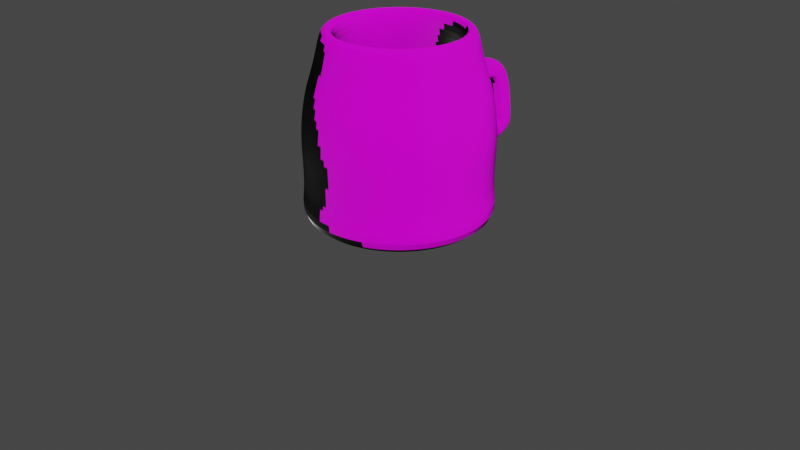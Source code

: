 # Source: taza.blend  (saved by Blender 2.91.10; exported with 4.5.12 LTS)
import bpy
from mathutils import Matrix  # noqa: F401  (used for matrix-valued properties, if any)

bpy.ops.wm.read_factory_settings(use_empty=True)
scene = bpy.context.scene
scene.name = 'Scene'

# ---- collections
col_collection = bpy.data.collections.new('Collection'); scene.collection.children.link(col_collection)

# ---- images (referenced by path relative to the original .blend; pixels are not part of the script)
import os
ASSET_DIR = os.environ.get("B2B_ASSET_DIR", "")  # directory of the original .blend (textures are referenced by path, not embedded)
HERE = os.path.dirname(os.path.abspath(__file__))  # packed textures are extracted next to this script under _unpacked/

def load_image(name, relpath, width, height, colorspace="sRGB"):
    """Load a texture the original file referenced (path relative to the .blend, or extracted next to this script)."""
    p = next((c for c in (os.path.join(HERE, relpath), os.path.join(ASSET_DIR, relpath)) if relpath and os.path.exists(c)), "")
    if p:
        img = bpy.data.images.load(p, check_existing=True)
        img.name = name
    else:  # same state as the original file: an image datablock whose file is absent (Cycles renders it pink)
        img = bpy.data.images.new(name, width, height)
        img.source = "FILE"
        img.filepath = "//" + (relpath or name)
    img.colorspace_settings.name = colorspace
    return img
img_wood029_1k_color_jpg = load_image('Wood029_1K_Color.jpg', 'Wood029_1K-JPG/Wood029_1K_Color.jpg', 1024, 1024, 'sRGB')
img_wood029_1k_normal_jpg = load_image('Wood029_1K_Normal.jpg', 'Wood029_1K-JPG/Wood029_1K_Normal.jpg', 1024, 1024, 'sRGB')
img_wood029_1k_roughness_jpg = load_image('Wood029_1K_Roughness.jpg', 'Wood029_1K-JPG/Wood029_1K_Roughness.jpg', 1024, 1024, 'sRGB')

# ---- materials (node trees are filled in below, after node groups)
mat_mat_taza = bpy.data.materials.new('MAT_TAZA')
mat_mat_taza.use_transparent_shadow = False

# ---- material node trees
mat_mat_taza.use_nodes = True; mat_mat_taza.node_tree.nodes.clear()
_N = mat_mat_taza.node_tree.nodes; _L = mat_mat_taza.node_tree.links
n0 = _N.new('ShaderNodeBsdfPrincipled'); n0.name = 'Principled BSDF'; n0.location = (10, 300)
n0.distribution = 'GGX'
n0.subsurface_method = 'BURLEY'
n0.inputs[3].default_value = 1.45
n0.inputs[27].default_value = (0.0, 0.0, 0.0, 1.0)
n0.inputs[28].default_value = 1.0
n1 = _N.new('ShaderNodeOutputMaterial'); n1.name = 'Material Output'; n1.location = (300, 300)
n2 = _N.new('ShaderNodeTexImage'); n2.name = 'Imagen'; n2.location = (-280, 280)
n2.image = img_wood029_1k_color_jpg
n3 = _N.new('ShaderNodeTexImage'); n3.name = 'Imagen.001'; n3.location = (-595, 188)
n3.image = img_wood029_1k_normal_jpg
n4 = _N.new('ShaderNodeTexImage'); n4.name = 'Imagen.002'; n4.location = (-513, -102)
n4.image = img_wood029_1k_roughness_jpg
_L.new(n0.outputs[0], n1.inputs[0])
_L.new(n2.outputs[0], n0.inputs[0])
_L.new(n3.outputs[0], n0.inputs[5])
_L.new(n4.outputs[0], n0.inputs[2])
n1.is_active_output = True

# ---- world
world_world = bpy.data.worlds.new('World'); scene.world = world_world
world_world.use_nodes = True; world_world.node_tree.nodes.clear()
_N = world_world.node_tree.nodes; _L = world_world.node_tree.links
n0 = _N.new('ShaderNodeOutputWorld'); n0.name = 'World Output'; n0.location = (300, 300)
n1 = _N.new('ShaderNodeBackground'); n1.name = 'Background'; n1.location = (10, 300)
n1.inputs[0].default_value = (0.05088, 0.05088, 0.05088, 1.0)
_L.new(n1.outputs[0], n0.inputs[0])
n0.is_active_output = True
world_world.color = (0.05088, 0.05088, 0.05088)
world_world.use_sun_shadow = False
world_world.sun_shadow_jitter_overblur = 0.0

# ---- cameras
cam_camera = bpy.data.cameras.new('Camera')
cam_camera.clip_end = 100.0
cam_camera.ortho_scale = 7.314

# ---- meshes
me_cilindro_004 = bpy.data.meshes.new('Cilindro.004')
me_cilindro_004.from_pydata([(0.1006, 0.9949, -1.0), (0.07563, 0.7481, 1.0), (0.2927, 0.9562, -1.0), (0.2201, 0.719, 1.0), (0.4737, 0.8807, -1.0), (0.3562, 0.6622, 1.0), (0.6364, 0.7714, -1.0), (0.4785, 0.58, 1.0), (0.7746, 0.6324, -1.0), (0.5825, 0.4755, 1.0), (0.8831, 0.4691, -1.0), (0.6641, 0.3528, 1.0), (0.9577, 0.2878, -1.0), (0.7201, 0.2164, 1.0), (0.9954, 0.09546, -1.0), (0.7485, 0.07178, 1.0), (0.9949, -0.1006, -1.0), (0.7481, -0.07563, 1.0), (0.9562, -0.2927, -1.0), (0.719, -0.2201, 1.0), (0.8807, -0.4737, -1.0), (0.6622, -0.3562, 1.0), (0.7714, -0.6364, -1.0), (0.58, -0.4785, 1.0), (0.6324, -0.7746, -1.0), (0.4755, -0.5825, 1.0), (0.4691, -0.8831, -1.0), (0.3528, -0.6641, 1.0), (0.2878, -0.9577, -1.0), (0.2164, -0.7201, 1.0), (0.09546, -0.9954, -1.0), (0.07178, -0.7485, 1.0), (-0.1006, -0.9949, -1.0), (-0.07563, -0.7481, 1.0), (-0.2927, -0.9562, -1.0), (-0.2201, -0.719, 1.0), (-0.4737, -0.8807, -1.0), (-0.3562, -0.6622, 1.0), (-0.6364, -0.7714, -1.0), (-0.4785, -0.58, 1.0), (-0.7746, -0.6324, -1.0), (-0.5825, -0.4755, 1.0), (-0.8831, -0.4691, -1.0), (-0.6641, -0.3528, 1.0), (-0.9577, -0.2878, -1.0), (-0.7201, -0.2164, 1.0), (-0.9954, -0.09546, -1.0), (-0.7485, -0.07178, 1.0), (-0.9949, 0.1006, -1.0), (-0.7481, 0.07563, 1.0), (-0.9562, 0.2927, -1.0), (-0.719, 0.2201, 1.0), (-0.8807, 0.4737, -1.0), (-0.6622, 0.3562, 1.0), (-0.7714, 0.6364, -1.0), (-0.58, 0.4785, 1.0), (-0.6324, 0.7746, -1.0), (-0.4755, 0.5825, 1.0), (-0.4691, 0.8831, -1.0), (-0.3528, 0.6641, 1.0), (-0.2878, 0.9577, -1.0), (-0.2164, 0.7201, 1.0), (-0.09546, 0.9954, -1.0), (-0.07178, 0.7485, 1.0), (0.09538, 0.9435, -0.6606), (0.2776, 0.9068, -0.6606), (0.4492, 0.8352, -0.6606), (0.6035, 0.7315, -0.6606), (0.7346, 0.5997, -0.6606), (0.8375, 0.4449, -0.6606), (0.9082, 0.273, -0.6606), (0.944, 0.09053, -0.6606), (0.9435, -0.09538, -0.6606), (0.9068, -0.2776, -0.6606), (0.8352, -0.4492, -0.6606), (0.7315, -0.6035, -0.6606), (0.5997, -0.7346, -0.6606), (0.4449, -0.8375, -0.6606), (0.273, -0.9082, -0.6606), (0.09053, -0.944, -0.6606), (-0.09538, -0.9435, -0.6606), (-0.2776, -0.9068, -0.6606), (-0.4492, -0.8352, -0.6606), (-0.6035, -0.7315, -0.6606), (-0.7346, -0.5997, -0.6606), (-0.8375, -0.4449, -0.6606), (-0.9082, -0.273, -0.6606), (-0.944, -0.09053, -0.6606), (-0.9435, 0.09538, -0.6606), (-0.9068, 0.2776, -0.6606), (-0.8352, 0.4492, -0.6606), (-0.7315, 0.6035, -0.6606), (-0.5997, 0.7346, -0.6606), (-0.4449, 0.8375, -0.6606), (-0.273, 0.9082, -0.6606), (-0.09053, 0.944, -0.6606), (0.09563, 0.946, -0.3563), (0.2784, 0.9092, -0.3563), (0.4504, 0.8374, -0.3563), (0.6051, 0.7335, -0.3563), (0.7366, 0.6013, -0.3563), (0.8397, 0.4461, -0.3563), (0.9106, 0.2737, -0.3563), (0.9465, 0.09077, -0.3563), (0.946, -0.09563, -0.3563), (0.9092, -0.2784, -0.3563), (0.8374, -0.4504, -0.3563), (0.7335, -0.6051, -0.3563), (0.6013, -0.7366, -0.3563), (0.4461, -0.8397, -0.3563), (0.2737, -0.9106, -0.3563), (0.09077, -0.9465, -0.3563), (-0.09563, -0.946, -0.3563), (-0.2784, -0.9092, -0.3563), (-0.4504, -0.8374, -0.3563), (-0.6051, -0.7335, -0.3563), (-0.7366, -0.6013, -0.3563), (-0.8397, -0.4461, -0.3563), (-0.9106, -0.2737, -0.3563), (-0.9465, -0.09077, -0.3563), (-0.946, 0.09563, -0.3563), (-0.9092, 0.2784, -0.3563), (-0.8374, 0.4504, -0.3563), (-0.7335, 0.6051, -0.3563), (-0.6013, 0.7366, -0.3563), (-0.4461, 0.8397, -0.3563), (-0.2737, 0.9106, -0.3563), (-0.09077, 0.9465, -0.3563), (0.09696, 0.9592, -0.1007), (0.2822, 0.9219, -0.1007), (0.4567, 0.8491, -0.1007), (0.6135, 0.7437, -0.1007), (0.7468, 0.6097, -0.1007), (0.8514, 0.4523, -0.1007), (0.9233, 0.2775, -0.1007), (0.9597, 0.09203, -0.1007), (0.9592, -0.09696, -0.1007), (0.9219, -0.2822, -0.1007), (0.8491, -0.4567, -0.1007), (0.7437, -0.6135, -0.1007), (0.6097, -0.7468, -0.1007), (0.4523, -0.8514, -0.1007), (0.2775, -0.9233, -0.1007), (0.09203, -0.9597, -0.1007), (-0.09696, -0.9592, -0.1007), (-0.2822, -0.9219, -0.1007), (-0.4567, -0.8491, -0.1007), (-0.6135, -0.7437, -0.1007), (-0.7468, -0.6097, -0.1007), (-0.8514, -0.4523, -0.1007), (-0.9233, -0.2775, -0.1007), (-0.9597, -0.09203, -0.1007), (-0.9592, 0.09696, -0.1007), (-0.9219, 0.2822, -0.1007), (-0.8491, 0.4567, -0.1007), (-0.7437, 0.6135, -0.1007), (-0.6097, 0.7468, -0.1007), (-0.4523, 0.8514, -0.1007), (-0.2775, 0.9233, -0.1007), (-0.09203, 0.9597, -0.1007), (0.09495, 0.9393, 0.1439), (0.2764, 0.9028, 0.1439), (0.4472, 0.8315, 0.1439), (0.6008, 0.7283, 0.1439), (0.7314, 0.5971, 0.1439), (0.8338, 0.4429, 0.1439), (0.9042, 0.2717, 0.1439), (0.9398, 0.09013, 0.1439), (0.9393, -0.09495, 0.1439), (0.9028, -0.2764, 0.1439), (0.8315, -0.4472, 0.1439), (0.7283, -0.6008, 0.1439), (0.5971, -0.7314, 0.1439), (0.4429, -0.8338, 0.1439), (0.2717, -0.9042, 0.1439), (0.09013, -0.9398, 0.1439), (-0.09495, -0.9393, 0.1439), (-0.2764, -0.9028, 0.1439), (-0.4472, -0.8315, 0.1439), (-0.6008, -0.7283, 0.1439), (-0.7314, -0.5971, 0.1439), (-0.8338, -0.4429, 0.1439), (-0.9042, -0.2717, 0.1439), (-0.9398, -0.09013, 0.1439), (-0.9393, 0.09496, 0.1439), (-0.9028, 0.2764, 0.1439), (-0.8315, 0.4472, 0.1439), (-0.7283, 0.6008, 0.1439), (-0.5971, 0.7314, 0.1439), (-0.4429, 0.8338, 0.1439), (-0.2717, 0.9042, 0.1439), (-0.09013, 0.9398, 0.1439), (0.09065, 0.8967, 0.3863), (0.2638, 0.8618, 0.3863), (0.4269, 0.7938, 0.3863), (0.5736, 0.6952, 0.3863), (0.6982, 0.57, 0.3863), (0.796, 0.4228, 0.3863), (0.8632, 0.2594, 0.3863), (0.8972, 0.08604, 0.3863), (0.8967, -0.09065, 0.3863), (0.8618, -0.2638, 0.3863), (0.7938, -0.4269, 0.3863), (0.6952, -0.5736, 0.3863), (0.57, -0.6982, 0.3863), (0.4228, -0.796, 0.3863), (0.2594, -0.8632, 0.3863), (0.08604, -0.8972, 0.3863), (-0.09065, -0.8967, 0.3863), (-0.2638, -0.8618, 0.3863), (-0.4269, -0.7938, 0.3863), (-0.5736, -0.6952, 0.3863), (-0.6982, -0.57, 0.3863), (-0.796, -0.4228, 0.3863), (-0.8632, -0.2594, 0.3863), (-0.8972, -0.08604, 0.3863), (-0.8967, 0.09065, 0.3863), (-0.8618, 0.2638, 0.3863), (-0.7938, 0.4269, 0.3863), (-0.6952, 0.5736, 0.3863), (-0.57, 0.6982, 0.3863), (-0.4228, 0.796, 0.3863), (-0.2594, 0.8632, 0.3863), (-0.08604, 0.8972, 0.3863), (0.08008, 0.7922, 0.7085), (0.2331, 0.7614, 0.7085), (0.3771, 0.7013, 0.7085), (0.5067, 0.6142, 0.7085), (0.6168, 0.5035, 0.7085), (0.7032, 0.3735, 0.7085), (0.7625, 0.2292, 0.7085), (0.7926, 0.07601, 0.7085), (0.7922, -0.08008, 0.7085), (0.7614, -0.2331, 0.7085), (0.7013, -0.3771, 0.7085), (0.6142, -0.5067, 0.7085), (0.5035, -0.6168, 0.7085), (0.3735, -0.7032, 0.7085), (0.2292, -0.7625, 0.7085), (0.07601, -0.7926, 0.7085), (-0.08008, -0.7922, 0.7085), (-0.2331, -0.7614, 0.7085), (-0.3771, -0.7013, 0.7085), (-0.5067, -0.6142, 0.7085), (-0.6168, -0.5035, 0.7085), (-0.7032, -0.3735, 0.7085), (-0.7625, -0.2292, 0.7085), (-0.7926, -0.07601, 0.7085), (-0.7922, 0.08008, 0.7085), (-0.7614, 0.2331, 0.7085), (-0.7013, 0.3772, 0.7085), (-0.6142, 0.5067, 0.7085), (-0.5035, 0.6168, 0.7085), (-0.3735, 0.7032, 0.7085), (-0.2292, 0.7625, 0.7085), (-0.07601, 0.7926, 0.7085), (0.0239, 0.2364, -1.0), (0.06956, 0.2272, -1.0), (0.1125, 0.2093, -1.0), (0.1512, 0.1833, -1.0), (0.1841, 0.1503, -1.0), (0.2098, 0.1115, -1.0), (0.2275, 0.06839, -1.0), (0.2365, 0.02268, -1.0), (0.2364, -0.0239, -1.0), (0.2272, -0.06956, -1.0), (0.2093, -0.1125, -1.0), (0.1833, -0.1512, -1.0), (0.1503, -0.1841, -1.0), (0.1115, -0.2098, -1.0), (0.06839, -0.2275, -1.0), (0.02268, -0.2365, -1.0), (-0.0239, -0.2364, -1.0), (-0.06956, -0.2272, -1.0), (-0.1125, -0.2093, -1.0), (-0.1512, -0.1833, -1.0), (-0.1841, -0.1503, -1.0), (-0.2098, -0.1115, -1.0), (-0.2275, -0.06839, -1.0), (-0.2365, -0.02268, -1.0), (-0.2364, 0.0239, -1.0), (-0.2272, 0.06956, -1.0), (-0.2093, 0.1125, -1.0), (-0.1833, 0.1512, -1.0), (-0.1503, 0.1841, -1.0), (-0.1115, 0.2098, -1.0), (-0.06839, 0.2275, -1.0), (-0.02268, 0.2365, -1.0), (-0.08528, 1.332, 0.4391), (-0.08937, 1.26, 0.2038), (0.09571, 1.259, 0.204), (0.09141, 1.331, 0.4393), (-0.08496, 1.546, 0.1802), (-0.08905, 1.306, 0.1238), (0.09603, 1.306, 0.1243), (0.09173, 1.546, 0.1807), (-0.08432, 1.585, -0.2182), (-0.08841, 1.345, -0.2747), (0.09667, 1.345, -0.2742), (0.09236, 1.585, -0.2178), (-0.084, 1.591, -0.4474), (-0.08809, 1.398, -0.2957), (0.09699, 1.398, -0.2953), (0.09269, 1.592, -0.4471), (-0.08363, 1.238, -0.5575), (-0.08772, 1.208, -0.3133), (0.09736, 1.208, -0.3133), (0.09305, 1.238, -0.5576), (-0.08313, 1.041, -0.5818), (-0.08722, 1.011, -0.3376), (0.09786, 1.012, -0.3376), (0.09355, 1.042, -0.5818), (-0.08593, 0.9595, 0.3938), (-0.09002, 0.9857, 0.1525), (0.09506, 0.9852, 0.1525), (0.09076, 0.959, 0.3939), (0.278, 0.908, -0.5085), (0.4498, 0.8363, -0.5085), (0.6043, 0.7325, -0.5085), (0.7356, 0.6005, -0.5085), (0.8386, 0.4455, -0.5085), (0.9094, 0.2733, -0.5085), (0.9453, 0.09065, -0.5085), (0.9448, -0.09551, -0.5085), (0.908, -0.278, -0.5085), (0.8363, -0.4498, -0.5085), (0.7325, -0.6043, -0.5085), (0.6005, -0.7356, -0.5085), (0.4455, -0.8386, -0.5085), (0.2733, -0.9094, -0.5085), (0.09065, -0.9453, -0.5085), (-0.09551, -0.9448, -0.5085), (-0.278, -0.908, -0.5085), (-0.4498, -0.8363, -0.5085), (-0.6043, -0.7325, -0.5085), (-0.7356, -0.6005, -0.5085), (-0.8386, -0.4455, -0.5085), (-0.9094, -0.2733, -0.5085), (-0.9453, -0.09065, -0.5085), (-0.9448, 0.09551, -0.5085), (-0.908, 0.278, -0.5085), (-0.8363, 0.4498, -0.5085), (-0.7325, 0.6043, -0.5085), (-0.6005, 0.7356, -0.5085), (-0.4455, 0.8386, -0.5085), (-0.2733, 0.9094, -0.5085), (-0.09065, 0.9453, -0.5085), (0.09551, 0.9448, -0.5085), (0.2701, 0.8823, 0.2651), (0.4371, 0.8126, 0.2651), (0.5872, 0.7118, 0.2651), (0.7148, 0.5835, 0.2651), (0.8149, 0.4329, 0.2651), (0.8837, 0.2656, 0.2651), (0.9185, 0.08808, 0.2651), (0.918, -0.0928, 0.2651), (0.8823, -0.2701, 0.2651), (0.8126, -0.4371, 0.2651), (0.7118, -0.5872, 0.2651), (0.5835, -0.7148, 0.2651), (0.4329, -0.8149, 0.2651), (0.2656, -0.8837, 0.2651), (0.08808, -0.9185, 0.2651), (-0.0928, -0.918, 0.2651), (-0.2701, -0.8823, 0.2651), (-0.4371, -0.8126, 0.2651), (-0.5872, -0.7118, 0.2651), (-0.7148, -0.5835, 0.2651), (-0.8149, -0.4329, 0.2651), (-0.8837, -0.2656, 0.2651), (-0.9185, -0.08808, 0.2651), (-0.918, 0.0928, 0.2651), (-0.8823, 0.2701, 0.2651), (-0.8126, 0.4371, 0.2651), (-0.7118, 0.5872, 0.2651), (-0.5835, 0.7148, 0.2651), (-0.4329, 0.8149, 0.2651), (-0.2656, 0.8837, 0.2651), (-0.08808, 0.9185, 0.2651), (0.0928, 0.918, 0.2651), (-0.08732, 1.296, 0.3214), (0.09356, 1.295, 0.3216), (-0.087, 1.426, 0.152), (0.09388, 1.426, 0.1525), (-0.08637, 1.465, -0.2464), (0.09451, 1.465, -0.246), (-0.08604, 1.494, -0.3715), (0.09484, 1.495, -0.3712), (-0.08567, 1.223, -0.4354), (0.09521, 1.223, -0.4354), (-0.08517, 1.026, -0.4597), (0.09571, 1.027, -0.4597), (0.09291, 0.9721, 0.2732), (-0.08797, 0.9726, 0.2731), (0.09349, 1.067, -0.5787), (-0.08319, 1.067, -0.5787), (-0.08728, 1.037, -0.3344), (0.0978, 1.037, -0.3344), (-0.08524, 1.052, -0.4566), (0.09564, 1.052, -0.4566)], [], [(224, 1, 3, 225), (225, 3, 5, 226), (226, 5, 7, 227), (227, 7, 9, 228), (228, 9, 11, 229), (229, 11, 13, 230), (230, 13, 15, 231), (231, 15, 17, 232), (232, 17, 19, 233), (233, 19, 21, 234), (234, 21, 23, 235), (235, 23, 25, 236), (236, 25, 27, 237), (237, 27, 29, 238), (238, 29, 31, 239), (239, 31, 33, 240), (240, 33, 35, 241), (241, 35, 37, 242), (242, 37, 39, 243), (243, 39, 41, 244), (244, 41, 43, 245), (245, 43, 45, 246), (246, 45, 47, 247), (247, 47, 49, 248), (248, 49, 51, 249), (249, 51, 53, 250), (250, 53, 55, 251), (251, 55, 57, 252), (252, 57, 59, 253), (253, 59, 61, 254), (254, 61, 63, 255), (255, 63, 1, 224), (62, 95, 64, 0), (60, 94, 95, 62), (58, 93, 94, 60), (56, 92, 93, 58), (54, 91, 92, 56), (52, 90, 91, 54), (50, 89, 90, 52), (48, 88, 89, 50), (46, 87, 88, 48), (44, 86, 87, 46), (42, 85, 86, 44), (40, 84, 85, 42), (38, 83, 84, 40), (36, 82, 83, 38), (34, 81, 82, 36), (32, 80, 81, 34), (30, 79, 80, 32), (28, 78, 79, 30), (26, 77, 78, 28), (24, 76, 77, 26), (22, 75, 76, 24), (20, 74, 75, 22), (18, 73, 74, 20), (16, 72, 73, 18), (14, 71, 72, 16), (12, 70, 71, 14), (10, 69, 70, 12), (8, 68, 69, 10), (6, 67, 68, 8), (4, 66, 67, 6), (2, 65, 66, 4), (0, 64, 65, 2), (391, 310, 96, 347), (345, 126, 127, 346), (344, 125, 126, 345), (343, 124, 125, 344), (342, 123, 124, 343), (341, 122, 123, 342), (340, 121, 122, 341), (339, 120, 121, 340), (338, 119, 120, 339), (337, 118, 119, 338), (336, 117, 118, 337), (335, 116, 117, 336), (334, 115, 116, 335), (333, 114, 115, 334), (332, 113, 114, 333), (331, 112, 113, 332), (330, 111, 112, 331), (329, 110, 111, 330), (328, 109, 110, 329), (327, 108, 109, 328), (326, 107, 108, 327), (325, 106, 107, 326), (324, 105, 106, 325), (323, 104, 105, 324), (322, 103, 104, 323), (321, 102, 103, 322), (320, 101, 102, 321), (319, 100, 101, 320), (318, 99, 100, 319), (317, 98, 99, 318), (316, 97, 98, 317), (347, 96, 97, 316), (127, 159, 128, 96), (126, 158, 159, 127), (125, 157, 158, 126), (124, 156, 157, 125), (123, 155, 156, 124), (122, 154, 155, 123), (121, 153, 154, 122), (120, 152, 153, 121), (119, 151, 152, 120), (118, 150, 151, 119), (117, 149, 150, 118), (116, 148, 149, 117), (115, 147, 148, 116), (114, 146, 147, 115), (113, 145, 146, 114), (112, 144, 145, 113), (111, 143, 144, 112), (110, 142, 143, 111), (109, 141, 142, 110), (108, 140, 141, 109), (107, 139, 140, 108), (106, 138, 139, 107), (105, 137, 138, 106), (104, 136, 137, 105), (103, 135, 136, 104), (102, 134, 135, 103), (101, 133, 134, 102), (100, 132, 133, 101), (99, 131, 132, 100), (98, 130, 131, 99), (97, 129, 130, 98), (96, 128, 129, 97), (159, 191, 160, 128), (158, 190, 191, 159), (157, 189, 190, 158), (156, 188, 189, 157), (155, 187, 188, 156), (154, 186, 187, 155), (153, 185, 186, 154), (152, 184, 185, 153), (151, 183, 184, 152), (150, 182, 183, 151), (149, 181, 182, 150), (148, 180, 181, 149), (147, 179, 180, 148), (146, 178, 179, 147), (145, 177, 178, 146), (144, 176, 177, 145), (143, 175, 176, 144), (142, 174, 175, 143), (141, 173, 174, 142), (140, 172, 173, 141), (139, 171, 172, 140), (138, 170, 171, 139), (137, 169, 170, 138), (136, 168, 169, 137), (135, 167, 168, 136), (134, 166, 167, 135), (133, 165, 166, 134), (132, 164, 165, 133), (131, 163, 164, 132), (130, 162, 163, 131), (129, 161, 162, 130), (128, 160, 161, 129), (393, 312, 288, 380), (377, 222, 223, 378), (376, 221, 222, 377), (375, 220, 221, 376), (374, 219, 220, 375), (373, 218, 219, 374), (372, 217, 218, 373), (371, 216, 217, 372), (370, 215, 216, 371), (369, 214, 215, 370), (368, 213, 214, 369), (367, 212, 213, 368), (366, 211, 212, 367), (365, 210, 211, 366), (364, 209, 210, 365), (363, 208, 209, 364), (362, 207, 208, 363), (361, 206, 207, 362), (360, 205, 206, 361), (359, 204, 205, 360), (358, 203, 204, 359), (357, 202, 203, 358), (356, 201, 202, 357), (355, 200, 201, 356), (354, 199, 200, 355), (353, 198, 199, 354), (352, 197, 198, 353), (351, 196, 197, 352), (350, 195, 196, 351), (349, 194, 195, 350), (348, 193, 194, 349), (379, 192, 193, 348), (223, 255, 224, 192), (222, 254, 255, 223), (221, 253, 254, 222), (220, 252, 253, 221), (219, 251, 252, 220), (218, 250, 251, 219), (217, 249, 250, 218), (216, 248, 249, 217), (215, 247, 248, 216), (214, 246, 247, 215), (213, 245, 246, 214), (212, 244, 245, 213), (211, 243, 244, 212), (210, 242, 243, 211), (209, 241, 242, 210), (208, 240, 241, 209), (207, 239, 240, 208), (206, 238, 239, 207), (205, 237, 238, 206), (204, 236, 237, 205), (203, 235, 236, 204), (202, 234, 235, 203), (201, 233, 234, 202), (200, 232, 233, 201), (199, 231, 232, 200), (198, 230, 231, 199), (197, 229, 230, 198), (196, 228, 229, 197), (195, 227, 228, 196), (194, 226, 227, 195), (193, 225, 226, 194), (192, 224, 225, 193), (6, 8, 260, 259), (24, 26, 269, 268), (42, 44, 278, 277), (60, 62, 287, 286), (16, 18, 265, 264), (34, 36, 274, 273), (52, 54, 283, 282), (8, 10, 261, 260), (26, 28, 270, 269), (44, 46, 279, 278), (0, 2, 257, 256), (62, 0, 256, 287), (18, 20, 266, 265), (36, 38, 275, 274), (54, 56, 284, 283), (10, 12, 262, 261), (28, 30, 271, 270), (46, 48, 280, 279), (2, 4, 258, 257), (20, 22, 267, 266), (38, 40, 276, 275), (56, 58, 285, 284), (12, 14, 263, 262), (30, 32, 272, 271), (48, 50, 281, 280), (4, 6, 259, 258), (22, 24, 268, 267), (40, 42, 277, 276), (58, 60, 286, 285), (14, 16, 264, 263), (32, 34, 273, 272), (50, 52, 282, 281), (257, 258, 259, 260, 261, 262, 263, 264, 265, 266, 267, 268, 269, 270, 271, 272, 273, 274, 275, 276, 277, 278, 279, 280, 281, 282, 283, 284, 285, 286, 287, 256), (381, 290, 294, 383), (392, 314, 290, 381), (314, 313, 289, 290), (312, 315, 291, 288), (382, 292, 296, 384), (380, 288, 292, 382), (288, 291, 295, 292), (290, 289, 293, 294), (296, 299, 303, 300), (292, 295, 299, 296), (294, 293, 297, 298), (383, 294, 298, 385), (387, 302, 306, 389), (298, 297, 301, 302), (385, 298, 302, 387), (384, 296, 300, 386), (395, 394, 311, 308), (386, 300, 304, 388), (300, 303, 307, 304), (302, 301, 305, 306), (308, 311, 64, 95), (397, 396, 309, 310), (399, 397, 310, 391), (398, 395, 308, 390), (310, 309, 127, 96), (390, 308, 95, 346), (223, 192, 315, 312), (160, 191, 313, 314), (379, 160, 314, 392), (378, 223, 312, 393), (191, 378, 393, 313), (192, 379, 392, 315), (309, 390, 346, 127), (396, 398, 390, 309), (394, 399, 391, 311), (301, 386, 388, 305), (297, 384, 386, 301), (299, 385, 387, 303), (303, 387, 389, 307), (295, 383, 385, 299), (289, 380, 382, 293), (293, 382, 384, 297), (315, 392, 381, 291), (291, 381, 383, 295), (160, 379, 348, 161), (161, 348, 349, 162), (162, 349, 350, 163), (163, 350, 351, 164), (164, 351, 352, 165), (165, 352, 353, 166), (166, 353, 354, 167), (167, 354, 355, 168), (168, 355, 356, 169), (169, 356, 357, 170), (170, 357, 358, 171), (171, 358, 359, 172), (172, 359, 360, 173), (173, 360, 361, 174), (174, 361, 362, 175), (175, 362, 363, 176), (176, 363, 364, 177), (177, 364, 365, 178), (178, 365, 366, 179), (179, 366, 367, 180), (180, 367, 368, 181), (181, 368, 369, 182), (182, 369, 370, 183), (183, 370, 371, 184), (184, 371, 372, 185), (185, 372, 373, 186), (186, 373, 374, 187), (187, 374, 375, 188), (188, 375, 376, 189), (189, 376, 377, 190), (190, 377, 378, 191), (313, 393, 380, 289), (64, 347, 316, 65), (65, 316, 317, 66), (66, 317, 318, 67), (67, 318, 319, 68), (68, 319, 320, 69), (69, 320, 321, 70), (70, 321, 322, 71), (71, 322, 323, 72), (72, 323, 324, 73), (73, 324, 325, 74), (74, 325, 326, 75), (75, 326, 327, 76), (76, 327, 328, 77), (77, 328, 329, 78), (78, 329, 330, 79), (79, 330, 331, 80), (80, 331, 332, 81), (81, 332, 333, 82), (82, 333, 334, 83), (83, 334, 335, 84), (84, 335, 336, 85), (85, 336, 337, 86), (86, 337, 338, 87), (87, 338, 339, 88), (88, 339, 340, 89), (89, 340, 341, 90), (90, 341, 342, 91), (91, 342, 343, 92), (92, 343, 344, 93), (93, 344, 345, 94), (94, 345, 346, 95), (311, 391, 347, 64), (307, 389, 399, 394), (305, 388, 398, 396), (388, 304, 395, 398), (389, 306, 397, 399), (306, 305, 396, 397), (304, 307, 394, 395)])
_uv = me_cilindro_004.uv_layers.new(name='MapaUV')
_uv.uv.foreach_set('vector', [0.3113, 0.9306, 0.22, 0.9249, 0.22, 0.9, 0.3114, 0.9056, 0.3114, 0.9056, 0.22, 0.9, 0.2201, 0.875, 0.3114, 0.8807, 0.3114, 0.8807, 0.2201, 0.875, 0.2201, 0.8501, 0.3114, 0.8558, 0.3114, 0.8558, 0.2201, 0.8501, 0.2201, 0.8252, 0.3114, 0.8308, 0.3114, 0.8308, 0.2201, 0.8252, 0.2201, 0.8002, 0.3114, 0.8059, 0.3114, 0.8059, 0.2201, 0.8002, 0.2201, 0.7753, 0.3115, 0.781, 0.3115, 0.781, 0.2201, 0.7753, 0.2202, 0.7504, 0.3115, 0.756, 0.3115, 0.756, 0.2202, 0.7504, 0.2202, 0.7254, 0.3115, 0.7311, 0.3115, 0.7311, 0.2202, 0.7254, 0.2202, 0.7005, 0.3115, 0.7062, 0.3115, 0.7062, 0.2202, 0.7005, 0.2202, 0.6756, 0.3115, 0.6813, 0.3115, 0.6813, 0.2202, 0.6756, 0.2202, 0.6506, 0.3116, 0.6563, 0.3116, 0.6563, 0.2202, 0.6506, 0.2203, 0.6257, 0.3116, 0.6314, 0.3116, 0.6314, 0.2203, 0.6257, 0.2203, 0.6008, 0.3116, 0.6065, 0.3116, 0.6065, 0.2203, 0.6008, 0.2203, 0.5759, 0.3116, 0.5815, 0.3116, 0.5815, 0.2203, 0.5759, 0.2203, 0.5509, 0.3116, 0.5566, 0.3116, 0.5566, 0.2203, 0.5509, 0.2203, 0.526, 0.3117, 0.5317, 0.3117, 0.5317, 0.2203, 0.526, 0.2204, 0.5011, 0.3117, 0.5067, 0.3117, 0.5067, 0.2204, 0.5011, 0.2204, 0.4761, 0.3117, 0.4818, 0.3117, 0.4818, 0.2204, 0.4761, 0.2204, 0.4512, 0.3117, 0.4569, 0.3117, 0.4569, 0.2204, 0.4512, 0.2204, 0.4263, 0.3118, 0.4319, 0.3118, 0.4319, 0.2204, 0.4263, 0.2205, 0.4013, 0.3118, 0.407, 0.3118, 0.407, 0.2205, 0.4013, 0.2205, 0.3764, 0.3118, 0.3821, 0.3118, 0.3821, 0.2205, 0.3764, 0.2205, 0.3515, 0.3118, 0.3572, 0.3118, 0.3572, 0.2205, 0.3515, 0.2205, 0.3266, 0.3118, 0.3322, 0.3118, 0.3322, 0.2205, 0.3266, 0.2205, 0.3016, 0.3119, 0.3073, 0.3119, 0.3073, 0.2205, 0.3016, 0.2206, 0.2767, 0.3119, 0.2824, 0.3119, 0.2824, 0.2206, 0.2767, 0.2206, 0.2518, 0.3119, 0.2574, 0.3119, 0.2574, 0.2206, 0.2518, 0.2206, 0.2268, 0.3119, 0.2325, 0.3119, 0.2325, 0.2206, 0.2268, 0.2206, 0.2019, 0.3119, 0.2076, 0.3119, 0.2076, 0.2206, 0.2019, 0.2206, 0.177, 0.312, 0.1826, 0.312, 0.1826, 0.2206, 0.177, 0.2207, 0.152, 0.312, 0.1577, 0.312, 0.1577, 0.2207, 0.152, 0.2207, 0.1271, 0.312, 0.1328, 0.8472, 0.191, 0.7409, 0.1844, 0.7409, 0.1594, 0.8472, 0.166, 0.8472, 0.2159, 0.7409, 0.2093, 0.7409, 0.1844, 0.8472, 0.191, 0.8472, 0.2408, 0.7408, 0.2342, 0.7409, 0.2093, 0.8472, 0.2159, 0.8471, 0.2658, 0.7408, 0.2592, 0.7408, 0.2342, 0.8472, 0.2408, 0.8471, 0.2907, 0.7408, 0.2841, 0.7408, 0.2592, 0.8471, 0.2658, 0.8471, 0.3156, 0.7408, 0.309, 0.7408, 0.2841, 0.8471, 0.2907, 0.8471, 0.3406, 0.7408, 0.334, 0.7408, 0.309, 0.8471, 0.3156, 0.8471, 0.3655, 0.7407, 0.3589, 0.7408, 0.334, 0.8471, 0.3406, 0.847, 0.3904, 0.7407, 0.3838, 0.7407, 0.3589, 0.8471, 0.3655, 0.847, 0.4154, 0.7407, 0.4087, 0.7407, 0.3838, 0.847, 0.3904, 0.847, 0.4403, 0.7407, 0.4337, 0.7407, 0.4087, 0.847, 0.4154, 0.847, 0.4652, 0.7406, 0.4586, 0.7407, 0.4337, 0.847, 0.4403, 0.8469, 0.4901, 0.7406, 0.4835, 0.7406, 0.4586, 0.847, 0.4652, 0.8469, 0.5151, 0.7406, 0.5085, 0.7406, 0.4835, 0.8469, 0.4901, 0.8469, 0.54, 0.7406, 0.5334, 0.7406, 0.5085, 0.8469, 0.5151, 0.8469, 0.5649, 0.7406, 0.5583, 0.7406, 0.5334, 0.8469, 0.54, 0.8469, 0.5899, 0.7405, 0.5833, 0.7406, 0.5583, 0.8469, 0.5649, 0.8468, 0.6148, 0.7405, 0.6082, 0.7405, 0.5833, 0.8469, 0.5899, 0.8468, 0.6397, 0.7405, 0.6331, 0.7405, 0.6082, 0.8468, 0.6148, 0.8468, 0.6647, 0.7405, 0.658, 0.7405, 0.6331, 0.8468, 0.6397, 0.8468, 0.6896, 0.7405, 0.683, 0.7405, 0.658, 0.8468, 0.6647, 0.8468, 0.7145, 0.7404, 0.7079, 0.7405, 0.683, 0.8468, 0.6896, 0.8467, 0.7394, 0.7404, 0.7328, 0.7404, 0.7079, 0.8468, 0.7145, 0.8467, 0.7644, 0.7404, 0.7578, 0.7404, 0.7328, 0.8467, 0.7394, 0.8467, 0.7893, 0.7404, 0.7827, 0.7404, 0.7578, 0.8467, 0.7644, 0.8467, 0.8142, 0.7403, 0.8076, 0.7404, 0.7827, 0.8467, 0.7893, 0.8466, 0.8392, 0.7403, 0.8326, 0.7403, 0.8076, 0.8467, 0.8142, 0.8466, 0.8641, 0.7403, 0.8575, 0.7403, 0.8326, 0.8466, 0.8392, 0.8466, 0.889, 0.7403, 0.8824, 0.7403, 0.8575, 0.8466, 0.8641, 0.8466, 0.914, 0.7403, 0.9074, 0.7403, 0.8824, 0.8466, 0.889, 0.8466, 0.9389, 0.7402, 0.9323, 0.7403, 0.9074, 0.8466, 0.914, 0.8465, 0.9638, 0.7402, 0.9572, 0.7402, 0.9323, 0.8466, 0.9389, 0.4502, 0.9392, 0.4882, 0.9416, 0.6449, 0.9513, 0.6926, 0.9543, 0.6932, 0.2063, 0.6455, 0.2034, 0.6456, 0.1784, 0.6932, 0.1814, 0.6932, 0.2313, 0.6455, 0.2283, 0.6455, 0.2034, 0.6932, 0.2063, 0.6932, 0.2562, 0.6455, 0.2532, 0.6455, 0.2283, 0.6932, 0.2313, 0.6931, 0.2811, 0.6455, 0.2782, 0.6455, 0.2532, 0.6932, 0.2562, 0.6931, 0.3061, 0.6455, 0.3031, 0.6455, 0.2782, 0.6931, 0.2811, 0.6931, 0.331, 0.6454, 0.328, 0.6455, 0.3031, 0.6931, 0.3061, 0.6931, 0.3559, 0.6454, 0.353, 0.6454, 0.328, 0.6931, 0.331, 0.693, 0.3808, 0.6454, 0.3779, 0.6454, 0.353, 0.6931, 0.3559, 0.693, 0.4058, 0.6454, 0.4028, 0.6454, 0.3779, 0.693, 0.3808, 0.693, 0.4307, 0.6453, 0.4277, 0.6454, 0.4028, 0.693, 0.4058, 0.693, 0.4556, 0.6453, 0.4527, 0.6453, 0.4277, 0.693, 0.4307, 0.693, 0.4806, 0.6453, 0.4776, 0.6453, 0.4527, 0.693, 0.4556, 0.6929, 0.5055, 0.6453, 0.5025, 0.6453, 0.4776, 0.693, 0.4806, 0.6929, 0.5304, 0.6453, 0.5275, 0.6453, 0.5025, 0.6929, 0.5055, 0.6929, 0.5554, 0.6452, 0.5524, 0.6453, 0.5275, 0.6929, 0.5304, 0.6929, 0.5803, 0.6452, 0.5773, 0.6452, 0.5524, 0.6929, 0.5554, 0.6929, 0.6052, 0.6452, 0.6023, 0.6452, 0.5773, 0.6929, 0.5803, 0.6928, 0.6302, 0.6452, 0.6272, 0.6452, 0.6023, 0.6929, 0.6052, 0.6928, 0.6551, 0.6452, 0.6521, 0.6452, 0.6272, 0.6928, 0.6302, 0.6928, 0.68, 0.6451, 0.6771, 0.6452, 0.6521, 0.6928, 0.6551, 0.6928, 0.7049, 0.6451, 0.702, 0.6451, 0.6771, 0.6928, 0.68, 0.6928, 0.7299, 0.6451, 0.7269, 0.6451, 0.702, 0.6928, 0.7049, 0.6927, 0.7548, 0.6451, 0.7518, 0.6451, 0.7269, 0.6928, 0.7299, 0.6927, 0.7797, 0.6451, 0.7768, 0.6451, 0.7518, 0.6927, 0.7548, 0.6927, 0.8047, 0.645, 0.8017, 0.6451, 0.7768, 0.6927, 0.7797, 0.6927, 0.8296, 0.645, 0.8266, 0.645, 0.8017, 0.6927, 0.8047, 0.6926, 0.8545, 0.645, 0.8516, 0.645, 0.8266, 0.6927, 0.8296, 0.6926, 0.8795, 0.645, 0.8765, 0.645, 0.8516, 0.6926, 0.8545, 0.6926, 0.9044, 0.6449, 0.9014, 0.645, 0.8765, 0.6926, 0.8795, 0.6926, 0.9293, 0.6449, 0.9264, 0.6449, 0.9014, 0.6926, 0.9044, 0.6926, 0.9543, 0.6449, 0.9513, 0.6449, 0.9264, 0.6926, 0.9293, 0.6456, 0.1784, 0.5655, 0.1735, 0.5655, 0.1485, 0.6456, 0.1535, 0.6455, 0.2034, 0.5655, 0.1984, 0.5655, 0.1735, 0.6456, 0.1784, 0.6455, 0.2283, 0.5654, 0.2233, 0.5655, 0.1984, 0.6455, 0.2034, 0.6455, 0.2532, 0.5654, 0.2483, 0.5654, 0.2233, 0.6455, 0.2283, 0.6455, 0.2782, 0.5654, 0.2732, 0.5654, 0.2483, 0.6455, 0.2532, 0.6455, 0.3031, 0.5654, 0.2981, 0.5654, 0.2732, 0.6455, 0.2782, 0.6454, 0.328, 0.5654, 0.3231, 0.5654, 0.2981, 0.6455, 0.3031, 0.6454, 0.353, 0.5653, 0.348, 0.5654, 0.3231, 0.6454, 0.328, 0.6454, 0.3779, 0.5653, 0.3729, 0.5653, 0.348, 0.6454, 0.353, 0.6454, 0.4028, 0.5653, 0.3978, 0.5653, 0.3729, 0.6454, 0.3779, 0.6453, 0.4277, 0.5653, 0.4228, 0.5653, 0.3978, 0.6454, 0.4028, 0.6453, 0.4527, 0.5652, 0.4477, 0.5653, 0.4228, 0.6453, 0.4277, 0.6453, 0.4776, 0.5652, 0.4726, 0.5652, 0.4477, 0.6453, 0.4527, 0.6453, 0.5025, 0.5652, 0.4976, 0.5652, 0.4726, 0.6453, 0.4776, 0.6453, 0.5275, 0.5652, 0.5225, 0.5652, 0.4976, 0.6453, 0.5025, 0.6452, 0.5524, 0.5652, 0.5474, 0.5652, 0.5225, 0.6453, 0.5275, 0.6452, 0.5773, 0.5651, 0.5724, 0.5652, 0.5474, 0.6452, 0.5524, 0.6452, 0.6023, 0.5651, 0.5973, 0.5651, 0.5724, 0.6452, 0.5773, 0.6452, 0.6272, 0.5651, 0.6222, 0.5651, 0.5973, 0.6452, 0.6023, 0.6452, 0.6521, 0.5651, 0.6471, 0.5651, 0.6222, 0.6452, 0.6272, 0.6451, 0.6771, 0.5651, 0.6721, 0.5651, 0.6471, 0.6452, 0.6521, 0.6451, 0.702, 0.565, 0.697, 0.5651, 0.6721, 0.6451, 0.6771, 0.6451, 0.7269, 0.565, 0.7219, 0.565, 0.697, 0.6451, 0.702, 0.6451, 0.7518, 0.565, 0.7469, 0.565, 0.7219, 0.6451, 0.7269, 0.6451, 0.7768, 0.565, 0.7718, 0.565, 0.7469, 0.6451, 0.7518, 0.645, 0.8017, 0.565, 0.7967, 0.565, 0.7718, 0.6451, 0.7768, 0.645, 0.8266, 0.5649, 0.8217, 0.565, 0.7967, 0.645, 0.8017, 0.645, 0.8516, 0.5649, 0.8466, 0.5649, 0.8217, 0.645, 0.8266, 0.645, 0.8765, 0.5649, 0.8715, 0.5649, 0.8466, 0.645, 0.8516, 0.6449, 0.9014, 0.5649, 0.8965, 0.5649, 0.8715, 0.645, 0.8765, 0.6449, 0.9264, 0.5648, 0.9214, 0.5649, 0.8965, 0.6449, 0.9014, 0.6449, 0.9513, 0.5648, 0.9463, 0.5648, 0.9214, 0.6449, 0.9264, 0.5655, 0.1735, 0.4889, 0.1687, 0.4889, 0.1438, 0.5655, 0.1485, 0.5655, 0.1984, 0.4888, 0.1936, 0.4889, 0.1687, 0.5655, 0.1735, 0.5654, 0.2233, 0.4888, 0.2186, 0.4888, 0.1936, 0.5655, 0.1984, 0.5654, 0.2483, 0.4888, 0.2435, 0.4888, 0.2186, 0.5654, 0.2233, 0.5654, 0.2732, 0.4888, 0.2684, 0.4888, 0.2435, 0.5654, 0.2483, 0.5654, 0.2981, 0.4888, 0.2934, 0.4888, 0.2684, 0.5654, 0.2732, 0.5654, 0.3231, 0.4887, 0.3183, 0.4888, 0.2934, 0.5654, 0.2981, 0.5653, 0.348, 0.4887, 0.3432, 0.4887, 0.3183, 0.5654, 0.3231, 0.5653, 0.3729, 0.4887, 0.3681, 0.4887, 0.3432, 0.5653, 0.348, 0.5653, 0.3978, 0.4887, 0.3931, 0.4887, 0.3681, 0.5653, 0.3729, 0.5653, 0.4228, 0.4887, 0.418, 0.4887, 0.3931, 0.5653, 0.3978, 0.5652, 0.4477, 0.4886, 0.4429, 0.4887, 0.418, 0.5653, 0.4228, 0.5652, 0.4726, 0.4886, 0.4679, 0.4886, 0.4429, 0.5652, 0.4477, 0.5652, 0.4976, 0.4886, 0.4928, 0.4886, 0.4679, 0.5652, 0.4726, 0.5652, 0.5225, 0.4886, 0.5177, 0.4886, 0.4928, 0.5652, 0.4976, 0.5652, 0.5474, 0.4885, 0.5427, 0.4886, 0.5177, 0.5652, 0.5225, 0.5651, 0.5724, 0.4885, 0.5676, 0.4885, 0.5427, 0.5652, 0.5474, 0.5651, 0.5973, 0.4885, 0.5925, 0.4885, 0.5676, 0.5651, 0.5724, 0.5651, 0.6222, 0.4885, 0.6175, 0.4885, 0.5925, 0.5651, 0.5973, 0.5651, 0.6471, 0.4885, 0.6424, 0.4885, 0.6175, 0.5651, 0.6222, 0.5651, 0.6721, 0.4884, 0.6673, 0.4885, 0.6424, 0.5651, 0.6471, 0.565, 0.697, 0.4884, 0.6922, 0.4884, 0.6673, 0.5651, 0.6721, 0.565, 0.7219, 0.4884, 0.7172, 0.4884, 0.6922, 0.565, 0.697, 0.565, 0.7469, 0.4884, 0.7421, 0.4884, 0.7172, 0.565, 0.7219, 0.565, 0.7718, 0.4884, 0.767, 0.4884, 0.7421, 0.565, 0.7469, 0.565, 0.7967, 0.4883, 0.792, 0.4884, 0.767, 0.565, 0.7718, 0.5649, 0.8217, 0.4883, 0.8169, 0.4883, 0.792, 0.565, 0.7967, 0.5649, 0.8466, 0.4883, 0.8418, 0.4883, 0.8169, 0.5649, 0.8217, 0.5649, 0.8715, 0.4883, 0.8668, 0.4883, 0.8418, 0.5649, 0.8466, 0.5649, 0.8965, 0.4882, 0.8917, 0.4883, 0.8668, 0.5649, 0.8715, 0.5648, 0.9214, 0.4882, 0.9166, 0.4882, 0.8917, 0.5649, 0.8965, 0.5648, 0.9463, 0.4882, 0.9416, 0.4882, 0.9166, 0.5648, 0.9214, -0.769, 0.1663, -1.066, 0.164, -1.066, 0.164, -0.769, 0.1663, 0.4509, 0.1913, 0.4129, 0.1889, 0.4129, 0.164, 0.4509, 0.1663, 0.4509, 0.2162, 0.4129, 0.2138, 0.4129, 0.1889, 0.4509, 0.1913, 0.4508, 0.2411, 0.4129, 0.2388, 0.4129, 0.2138, 0.4509, 0.2162, 0.4508, 0.2661, 0.4128, 0.2637, 0.4129, 0.2388, 0.4508, 0.2411, 0.4508, 0.291, 0.4128, 0.2886, 0.4128, 0.2637, 0.4508, 0.2661, 0.4508, 0.3159, 0.4128, 0.3136, 0.4128, 0.2886, 0.4508, 0.291, 0.4507, 0.3409, 0.4128, 0.3385, 0.4128, 0.3136, 0.4508, 0.3159, 0.4507, 0.3658, 0.4128, 0.3634, 0.4128, 0.3385, 0.4507, 0.3409, 0.4507, 0.3907, 0.4127, 0.3884, 0.4128, 0.3634, 0.4507, 0.3658, 0.4507, 0.4157, 0.4127, 0.4133, 0.4127, 0.3884, 0.4507, 0.3907, 0.4507, 0.4406, 0.4127, 0.4382, 0.4127, 0.4133, 0.4507, 0.4157, 0.4506, 0.4655, 0.4127, 0.4632, 0.4127, 0.4382, 0.4507, 0.4406, 0.4506, 0.4904, 0.4126, 0.4881, 0.4127, 0.4632, 0.4506, 0.4655, 0.4506, 0.5154, 0.4126, 0.513, 0.4126, 0.4881, 0.4506, 0.4904, 0.4506, 0.5403, 0.4126, 0.5379, 0.4126, 0.513, 0.4506, 0.5154, 0.4506, 0.5652, 0.4126, 0.5629, 0.4126, 0.5379, 0.4506, 0.5403, 0.4505, 0.5902, 0.4126, 0.5878, 0.4126, 0.5629, 0.4506, 0.5652, 0.4505, 0.6151, 0.4125, 0.6127, 0.4126, 0.5878, 0.4505, 0.5902, 0.4505, 0.64, 0.4125, 0.6377, 0.4125, 0.6127, 0.4505, 0.6151, 0.4505, 0.665, 0.4125, 0.6626, 0.4125, 0.6377, 0.4505, 0.64, 0.4504, 0.6899, 0.4125, 0.6875, 0.4125, 0.6626, 0.4505, 0.665, 0.4504, 0.7148, 0.4125, 0.7125, 0.4125, 0.6875, 0.4504, 0.6899, 0.4504, 0.7397, 0.4124, 0.7374, 0.4125, 0.7125, 0.4504, 0.7148, 0.4504, 0.7647, 0.4124, 0.7623, 0.4124, 0.7374, 0.4504, 0.7397, 0.4504, 0.7896, 0.4124, 0.7872, 0.4124, 0.7623, 0.4504, 0.7647, 0.4503, 0.8145, 0.4124, 0.8122, 0.4124, 0.7872, 0.4504, 0.7896, 0.4503, 0.8395, 0.4124, 0.8371, 0.4124, 0.8122, 0.4503, 0.8145, 0.4503, 0.8644, 0.4123, 0.862, 0.4124, 0.8371, 0.4503, 0.8395, 0.4503, 0.8893, 0.4123, 0.887, 0.4123, 0.862, 0.4503, 0.8644, 0.4503, 0.9143, 0.4123, 0.9119, 0.4123, 0.887, 0.4503, 0.8893, 0.4502, 0.9392, 0.4123, 0.9368, 0.4123, 0.9119, 0.4503, 0.9143, 0.4129, 0.164, 0.312, 0.1577, 0.312, 0.1328, 0.4129, 0.1391, 0.4129, 0.1889, 0.312, 0.1826, 0.312, 0.1577, 0.4129, 0.164, 0.4129, 0.2138, 0.3119, 0.2076, 0.312, 0.1826, 0.4129, 0.1889, 0.4129, 0.2388, 0.3119, 0.2325, 0.3119, 0.2076, 0.4129, 0.2138, 0.4128, 0.2637, 0.3119, 0.2574, 0.3119, 0.2325, 0.4129, 0.2388, 0.4128, 0.2886, 0.3119, 0.2824, 0.3119, 0.2574, 0.4128, 0.2637, 0.4128, 0.3136, 0.3119, 0.3073, 0.3119, 0.2824, 0.4128, 0.2886, 0.4128, 0.3385, 0.3118, 0.3322, 0.3119, 0.3073, 0.4128, 0.3136, 0.4128, 0.3634, 0.3118, 0.3572, 0.3118, 0.3322, 0.4128, 0.3385, 0.4127, 0.3884, 0.3118, 0.3821, 0.3118, 0.3572, 0.4128, 0.3634, 0.4127, 0.4133, 0.3118, 0.407, 0.3118, 0.3821, 0.4127, 0.3884, 0.4127, 0.4382, 0.3118, 0.4319, 0.3118, 0.407, 0.4127, 0.4133, 0.4127, 0.4632, 0.3117, 0.4569, 0.3118, 0.4319, 0.4127, 0.4382, 0.4126, 0.4881, 0.3117, 0.4818, 0.3117, 0.4569, 0.4127, 0.4632, 0.4126, 0.513, 0.3117, 0.5067, 0.3117, 0.4818, 0.4126, 0.4881, 0.4126, 0.5379, 0.3117, 0.5317, 0.3117, 0.5067, 0.4126, 0.513, 0.4126, 0.5629, 0.3116, 0.5566, 0.3117, 0.5317, 0.4126, 0.5379, 0.4126, 0.5878, 0.3116, 0.5815, 0.3116, 0.5566, 0.4126, 0.5629, 0.4125, 0.6127, 0.3116, 0.6065, 0.3116, 0.5815, 0.4126, 0.5878, 0.4125, 0.6377, 0.3116, 0.6314, 0.3116, 0.6065, 0.4125, 0.6127, 0.4125, 0.6626, 0.3116, 0.6563, 0.3116, 0.6314, 0.4125, 0.6377, 0.4125, 0.6875, 0.3115, 0.6813, 0.3116, 0.6563, 0.4125, 0.6626, 0.4125, 0.7125, 0.3115, 0.7062, 0.3115, 0.6813, 0.4125, 0.6875, 0.4124, 0.7374, 0.3115, 0.7311, 0.3115, 0.7062, 0.4125, 0.7125, 0.4124, 0.7623, 0.3115, 0.756, 0.3115, 0.7311, 0.4124, 0.7374, 0.4124, 0.7872, 0.3115, 0.781, 0.3115, 0.756, 0.4124, 0.7623, 0.4124, 0.8122, 0.3114, 0.8059, 0.3115, 0.781, 0.4124, 0.7872, 0.4124, 0.8371, 0.3114, 0.8308, 0.3114, 0.8059, 0.4124, 0.8122, 0.4123, 0.862, 0.3114, 0.8558, 0.3114, 0.8308, 0.4124, 0.8371, 0.4123, 0.887, 0.3114, 0.8807, 0.3114, 0.8558, 0.4123, 0.862, 0.4123, 0.9119, 0.3114, 0.9056, 0.3114, 0.8807, 0.4123, 0.887, 0.4123, 0.9368, 0.3113, 0.9306, 0.3114, 0.9056, 0.4123, 0.9119, 0.8463, 0.8886, 0.8463, 0.8637, 0.8463, 0.8637, 0.8463, 0.8886, 0.8467, 0.6645, 0.8467, 0.6396, 0.8467, 0.6396, 0.8467, 0.6645, 0.8471, 0.4404, 0.8472, 0.4155, 0.8472, 0.4155, 0.8471, 0.4404, 0.8475, 0.2163, 0.8476, 0.1914, 0.8476, 0.1914, 0.8475, 0.2163, 0.8465, 0.7641, 0.8466, 0.7392, 0.8466, 0.7392, 0.8465, 0.7641, 0.8469, 0.54, 0.847, 0.5151, 0.847, 0.5151, 0.8469, 0.54, 0.8474, 0.3159, 0.8474, 0.291, 0.8474, 0.291, 0.8474, 0.3159, 0.8463, 0.8637, 0.8464, 0.8388, 0.8464, 0.8388, 0.8463, 0.8637, 0.8467, 0.6396, 0.8468, 0.6147, 0.8468, 0.6147, 0.8467, 0.6396, 0.8472, 0.4155, 0.8472, 0.3906, 0.8472, 0.3906, 0.8472, 0.4155, 0.8461, 0.9633, 0.8462, 0.9384, 0.8462, 0.9384, 0.8461, 0.9633, 0.8476, 0.1914, 0.8476, 0.1665, 0.8476, 0.1665, 0.8476, 0.1914, 0.8466, 0.7392, 0.8466, 0.7143, 0.8466, 0.7143, 0.8466, 0.7392, 0.847, 0.5151, 0.847, 0.4902, 0.847, 0.4902, 0.847, 0.5151, 0.8474, 0.291, 0.8474, 0.2661, 0.8474, 0.2661, 0.8474, 0.291, 0.8464, 0.8388, 0.8464, 0.8139, 0.8464, 0.8139, 0.8464, 0.8388, 0.8468, 0.6147, 0.8468, 0.5898, 0.8468, 0.5898, 0.8468, 0.6147, 0.8472, 0.3906, 0.8473, 0.3657, 0.8473, 0.3657, 0.8472, 0.3906, 0.8462, 0.9384, 0.8462, 0.9135, 0.8462, 0.9135, 0.8462, 0.9384, 0.8466, 0.7143, 0.8466, 0.6894, 0.8466, 0.6894, 0.8466, 0.7143, 0.847, 0.4902, 0.8471, 0.4653, 0.8471, 0.4653, 0.847, 0.4902, 0.8474, 0.2661, 0.8475, 0.2412, 0.8475, 0.2412, 0.8474, 0.2661, 0.8464, 0.8139, 0.8465, 0.789, 0.8465, 0.789, 0.8464, 0.8139, 0.8468, 0.5898, 0.8469, 0.5649, 0.8469, 0.5649, 0.8468, 0.5898, 0.8473, 0.3657, 0.8473, 0.3408, 0.8473, 0.3408, 0.8473, 0.3657, 0.8462, 0.9135, 0.8463, 0.8886, 0.8463, 0.8886, 0.8462, 0.9135, 0.8466, 0.6894, 0.8467, 0.6645, 0.8467, 0.6645, 0.8466, 0.6894, 2.33, 0.4653, 2.331, 0.4404, 2.331, 0.4404, 2.33, 0.4653, 0.8475, 0.2412, 0.8475, 0.2163, 0.8475, 0.2163, 0.8475, 0.2412, 0.8465, 0.789, 0.8465, 0.7641, 0.8465, 0.7641, 0.8465, 0.789, 0.8469, 0.5649, 0.8469, 0.54, 0.8469, 0.54, 0.8469, 0.5649, 0.8473, 0.3408, 0.8474, 0.3159, 0.8474, 0.3159, 0.8473, 0.3408, 0.8462, 0.9384, 0.8462, 0.9135, 0.8463, 0.8886, 0.8463, 0.8637, 0.8464, 0.8388, 0.8464, 0.8139, 0.8465, 0.789, 0.8465, 0.7641, 0.8466, 0.7392, 0.8466, 0.7143, 0.8466, 0.6894, 0.8467, 0.6645, 0.8467, 0.6396, 0.8468, 0.6147, 0.8468, 0.5898, 0.8469, 0.5649, 0.8469, 0.54, 0.847, 0.5151, 0.847, 0.4902, 0.8471, 0.4653, 0.8471, 0.4404, 0.8472, 0.4155, 0.8472, 0.3906, 0.8473, 0.3657, 0.8473, 0.3408, 0.8474, 0.3159, 0.8474, 0.291, 0.8474, 0.2661, 0.8475, 0.2412, 0.8475, 0.2163, 0.8476, 0.1914, 0.8476, 0.1665, -0.7741, 0.9392, -0.4771, 0.9416, -0.4771, 0.9416, -0.7741, 0.9392, -0.7741, 0.9392, -0.4771, 0.9416, -0.4771, 0.9416, -0.7741, 0.9392, -0.4718, 0.1438, -0.472, 0.1687, -0.472, 0.1687, -0.4718, 0.1438, -1.066, 0.164, -1.066, 0.1391, -1.066, 0.1391, -1.066, 0.164, -0.769, 0.1663, -1.066, 0.164, -1.066, 0.164, -0.769, 0.1663, -0.769, 0.1663, -1.066, 0.164, -1.066, 0.164, -0.769, 0.1663, -1.066, 0.164, -1.066, 0.1391, -1.066, 0.1391, -1.066, 0.164, -0.4718, 0.1438, -0.472, 0.1687, -0.472, 0.1687, -0.4718, 0.1438, -1.066, 0.164, -1.066, 0.1391, -1.066, 0.1391, -1.066, 0.164, -1.066, 0.164, -1.066, 0.1391, -1.066, 0.1391, -1.066, 0.164, 0.4889, 0.1438, 0.4889, 0.1687, 0.4889, 0.1687, 0.4889, 0.1438, -0.7741, 0.9392, -0.4771, 0.9416, -0.4771, 0.9416, -0.7741, 0.9392, -0.7741, 0.9392, -0.4771, 0.9416, -0.4771, 0.9416, -0.7741, 0.9392, 0.4889, 0.1438, 0.4889, 0.1687, 0.4889, 0.1687, 0.4889, 0.1438, -0.7741, 0.9392, -0.4771, 0.9416, -0.4771, 0.9416, -0.7741, 0.9392, -0.769, 0.1663, -1.066, 0.164, -1.066, 0.164, -0.769, 0.1663, 0.4129, 0.164, 0.4129, 0.1391, 0.4129, 0.1391, 0.4129, 0.164, -0.769, 0.1663, -1.066, 0.164, -1.066, 0.164, -0.769, 0.1663, -1.066, 0.164, -1.066, 0.1391, -1.066, 0.1391, -1.066, 0.164, -0.4718, 0.1438, -0.472, 0.1687, -0.472, 0.1687, -0.4718, 0.1438, 0.4129, 0.164, 0.4129, 0.1391, 0.7409, 0.1594, 0.7409, 0.1844, 0.4889, 0.1438, 0.4889, 0.1687, 0.4889, 0.1687, 0.4889, 0.1438, 0.4502, 0.9392, 0.4882, 0.9416, 0.4882, 0.9416, 0.4502, 0.9392, 0.4509, 0.1663, 0.4129, 0.164, 0.4129, 0.164, 0.4509, 0.1663, 0.4889, 0.1438, 0.4889, 0.1687, 0.6456, 0.1784, 0.6456, 0.1535, 0.4509, 0.1663, 0.4129, 0.164, 0.7409, 0.1844, 0.6932, 0.1814, 0.4129, 0.164, 0.4129, 0.1391, 0.4129, 0.1391, 0.4129, 0.164, 0.4889, 0.1438, 0.4889, 0.1687, 0.4889, 0.1687, 0.4889, 0.1438, 0.4502, 0.9392, 0.4882, 0.9416, 0.4882, 0.9416, 0.4502, 0.9392, 0.4509, 0.1663, 0.4129, 0.164, 0.4129, 0.164, 0.4509, 0.1663, 0.4889, 0.1687, 0.4509, 0.1663, 0.4509, 0.1663, 0.4889, 0.1687, 0.4123, 0.9368, 0.4502, 0.9392, 0.4502, 0.9392, 0.4123, 0.9368, 0.4889, 0.1687, 0.4509, 0.1663, 0.6932, 0.1814, 0.6456, 0.1784, 0.4889, 0.1687, 0.4509, 0.1663, 0.4509, 0.1663, 0.4889, 0.1687, 0.4123, 0.9368, 0.4502, 0.9392, 0.4502, 0.9392, 0.4123, 0.9368, -0.472, 0.1687, -0.769, 0.1663, -0.769, 0.1663, -0.472, 0.1687, -0.472, 0.1687, -0.769, 0.1663, -0.769, 0.1663, -0.472, 0.1687, -1.071, 0.9368, -0.7741, 0.9392, -0.7741, 0.9392, -1.071, 0.9368, -1.071, 0.9368, -0.7741, 0.9392, -0.7741, 0.9392, -1.071, 0.9368, -1.071, 0.9368, -0.7741, 0.9392, -0.7741, 0.9392, -1.071, 0.9368, -0.472, 0.1687, -0.769, 0.1663, -0.769, 0.1663, -0.472, 0.1687, -0.472, 0.1687, -0.769, 0.1663, -0.769, 0.1663, -0.472, 0.1687, -1.071, 0.9368, -0.7741, 0.9392, -0.7741, 0.9392, -1.071, 0.9368, -1.071, 0.9368, -0.7741, 0.9392, -0.7741, 0.9392, -1.071, 0.9368, 0.4882, 0.9416, 0.4502, 0.9392, 0.4503, 0.9143, 0.4882, 0.9166, 0.4882, 0.9166, 0.4503, 0.9143, 0.4503, 0.8893, 0.4882, 0.8917, 0.4882, 0.8917, 0.4503, 0.8893, 0.4503, 0.8644, 0.4883, 0.8668, 0.4883, 0.8668, 0.4503, 0.8644, 0.4503, 0.8395, 0.4883, 0.8418, 0.4883, 0.8418, 0.4503, 0.8395, 0.4503, 0.8145, 0.4883, 0.8169, 0.4883, 0.8169, 0.4503, 0.8145, 0.4504, 0.7896, 0.4883, 0.792, 0.4883, 0.792, 0.4504, 0.7896, 0.4504, 0.7647, 0.4884, 0.767, 0.4884, 0.767, 0.4504, 0.7647, 0.4504, 0.7397, 0.4884, 0.7421, 0.4884, 0.7421, 0.4504, 0.7397, 0.4504, 0.7148, 0.4884, 0.7172, 0.4884, 0.7172, 0.4504, 0.7148, 0.4504, 0.6899, 0.4884, 0.6922, 0.4884, 0.6922, 0.4504, 0.6899, 0.4505, 0.665, 0.4884, 0.6673, 0.4884, 0.6673, 0.4505, 0.665, 0.4505, 0.64, 0.4885, 0.6424, 0.4885, 0.6424, 0.4505, 0.64, 0.4505, 0.6151, 0.4885, 0.6175, 0.4885, 0.6175, 0.4505, 0.6151, 0.4505, 0.5902, 0.4885, 0.5925, 0.4885, 0.5925, 0.4505, 0.5902, 0.4506, 0.5652, 0.4885, 0.5676, 0.4885, 0.5676, 0.4506, 0.5652, 0.4506, 0.5403, 0.4885, 0.5427, 0.4885, 0.5427, 0.4506, 0.5403, 0.4506, 0.5154, 0.4886, 0.5177, 0.4886, 0.5177, 0.4506, 0.5154, 0.4506, 0.4904, 0.4886, 0.4928, 0.4886, 0.4928, 0.4506, 0.4904, 0.4506, 0.4655, 0.4886, 0.4679, 0.4886, 0.4679, 0.4506, 0.4655, 0.4507, 0.4406, 0.4886, 0.4429, 0.4886, 0.4429, 0.4507, 0.4406, 0.4507, 0.4157, 0.4887, 0.418, 0.4887, 0.418, 0.4507, 0.4157, 0.4507, 0.3907, 0.4887, 0.3931, 0.4887, 0.3931, 0.4507, 0.3907, 0.4507, 0.3658, 0.4887, 0.3681, 0.4887, 0.3681, 0.4507, 0.3658, 0.4507, 0.3409, 0.4887, 0.3432, 0.4887, 0.3432, 0.4507, 0.3409, 0.4508, 0.3159, 0.4887, 0.3183, 0.4887, 0.3183, 0.4508, 0.3159, 0.4508, 0.291, 0.4888, 0.2934, 0.4888, 0.2934, 0.4508, 0.291, 0.4508, 0.2661, 0.4888, 0.2684, 0.4888, 0.2684, 0.4508, 0.2661, 0.4508, 0.2411, 0.4888, 0.2435, 0.4888, 0.2435, 0.4508, 0.2411, 0.4509, 0.2162, 0.4888, 0.2186, 0.4888, 0.2186, 0.4509, 0.2162, 0.4509, 0.1913, 0.4888, 0.1936, 0.4888, 0.1936, 0.4509, 0.1913, 0.4509, 0.1663, 0.4889, 0.1687, -0.472, 0.1687, -0.769, 0.1663, -0.769, 0.1663, -0.472, 0.1687, 0.7402, 0.9572, 0.6926, 0.9543, 0.6926, 0.9293, 0.7402, 0.9323, 0.7402, 0.9323, 0.6926, 0.9293, 0.6926, 0.9044, 0.7403, 0.9074, 0.7403, 0.9074, 0.6926, 0.9044, 0.6926, 0.8795, 0.7403, 0.8824, 0.7403, 0.8824, 0.6926, 0.8795, 0.6926, 0.8545, 0.7403, 0.8575, 0.7403, 0.8575, 0.6926, 0.8545, 0.6927, 0.8296, 0.7403, 0.8326, 0.7403, 0.8326, 0.6927, 0.8296, 0.6927, 0.8047, 0.7403, 0.8076, 0.7403, 0.8076, 0.6927, 0.8047, 0.6927, 0.7797, 0.7404, 0.7827, 0.7404, 0.7827, 0.6927, 0.7797, 0.6927, 0.7548, 0.7404, 0.7578, 0.7404, 0.7578, 0.6927, 0.7548, 0.6928, 0.7299, 0.7404, 0.7328, 0.7404, 0.7328, 0.6928, 0.7299, 0.6928, 0.7049, 0.7404, 0.7079, 0.7404, 0.7079, 0.6928, 0.7049, 0.6928, 0.68, 0.7405, 0.683, 0.7405, 0.683, 0.6928, 0.68, 0.6928, 0.6551, 0.7405, 0.658, 0.7405, 0.658, 0.6928, 0.6551, 0.6928, 0.6302, 0.7405, 0.6331, 0.7405, 0.6331, 0.6928, 0.6302, 0.6929, 0.6052, 0.7405, 0.6082, 0.7405, 0.6082, 0.6929, 0.6052, 0.6929, 0.5803, 0.7405, 0.5833, 0.7405, 0.5833, 0.6929, 0.5803, 0.6929, 0.5554, 0.7406, 0.5583, 0.7406, 0.5583, 0.6929, 0.5554, 0.6929, 0.5304, 0.7406, 0.5334, 0.7406, 0.5334, 0.6929, 0.5304, 0.6929, 0.5055, 0.7406, 0.5085, 0.7406, 0.5085, 0.6929, 0.5055, 0.693, 0.4806, 0.7406, 0.4835, 0.7406, 0.4835, 0.693, 0.4806, 0.693, 0.4556, 0.7406, 0.4586, 0.7406, 0.4586, 0.693, 0.4556, 0.693, 0.4307, 0.7407, 0.4337, 0.7407, 0.4337, 0.693, 0.4307, 0.693, 0.4058, 0.7407, 0.4087, 0.7407, 0.4087, 0.693, 0.4058, 0.693, 0.3808, 0.7407, 0.3838, 0.7407, 0.3838, 0.693, 0.3808, 0.6931, 0.3559, 0.7407, 0.3589, 0.7407, 0.3589, 0.6931, 0.3559, 0.6931, 0.331, 0.7408, 0.334, 0.7408, 0.334, 0.6931, 0.331, 0.6931, 0.3061, 0.7408, 0.309, 0.7408, 0.309, 0.6931, 0.3061, 0.6931, 0.2811, 0.7408, 0.2841, 0.7408, 0.2841, 0.6931, 0.2811, 0.6932, 0.2562, 0.7408, 0.2592, 0.7408, 0.2592, 0.6932, 0.2562, 0.6932, 0.2313, 0.7408, 0.2342, 0.7408, 0.2342, 0.6932, 0.2313, 0.6932, 0.2063, 0.7409, 0.2093, 0.7409, 0.2093, 0.6932, 0.2063, 0.6932, 0.1814, 0.7409, 0.1844, 0.4123, 0.9368, 0.4502, 0.9392, 0.6926, 0.9543, 0.7402, 0.9572, -1.071, 0.9368, -0.7741, 0.9392, -0.7741, 0.9392, -1.071, 0.9368, -0.472, 0.1687, -0.769, 0.1663, -0.769, 0.1663, -0.472, 0.1687, -0.769, 0.1663, -1.066, 0.164, -1.066, 0.164, -0.769, 0.1663, -0.7741, 0.9392, -0.4771, 0.9416, -0.4771, 0.9416, -0.7741, 0.9392, 0.4889, 0.1438, 0.4889, 0.1687, 0.4889, 0.1687, 0.4889, 0.1438, -1.066, 0.164, -1.066, 0.1391, -1.066, 0.1391, -1.066, 0.164])
me_cilindro_004.materials.append(mat_mat_taza)
me_cilindro_004.use_remesh_fix_poles = True
me_cilindro_004.use_remesh_preserve_attributes = False
me_cilindro_004.use_mirror_vertex_groups = False
me_cilindro_004.update()

# ---- objects
ob_camera = bpy.data.objects.new('Camera', cam_camera)
ob_cilindro = bpy.data.objects.new('Cilindro', me_cilindro_004)

# ---- transforms, parenting, visibility, modifiers, constraints
ob_camera.location = (7.359, -6.926, 4.958)
ob_camera.rotation_euler = (1.109, 0.0, 0.8149)
ob_camera.lock_rotations_4d = False
ob_camera.empty_display_type = 'ARROWS'
ob_camera.color = (0.0, 0.0, 0.0, 0.0)
ob_camera.display_type = 'WIRE'
ob_camera.lineart.crease_threshold = 0.0
ob_cilindro.location = (0.0, 0.0, 1.017)
ob_cilindro.lineart.crease_threshold = 0.0
_m = ob_cilindro.modifiers.new('Solidificar', 'SOLIDIFY')
_m.thickness = 0.15
_m = ob_cilindro.modifiers.new('Subdivisión', 'SUBSURF')
_m.uv_smooth = 'PRESERVE_CORNERS'

# ---- collection membership
col_collection.objects.link(ob_camera)
col_collection.objects.link(ob_cilindro)

# ---- scene / render settings (as saved in the file)
scene.camera = ob_camera
scene.frame_start = 1; scene.frame_end = 250; scene.frame_set(26)
scene.render.engine = 'BLENDER_EEVEE_NEXT'
scene.cycles.use_denoising = False
scene.cycles.samples = 128
scene.cycles.sampling_pattern = 'TABULATED_SOBOL'
scene.cycles.use_adaptive_sampling = False
scene.cycles.use_light_tree = False
scene.view_settings.view_transform = 'Filmic'
bpy.context.view_layer.update()

# ---- added for rendering (the .blend has no usable light): sun
light_auto_sun = bpy.data.lights.new('AutoSun', 'SUN')
light_auto_sun.energy = 3.0
light_auto_sun.angle = 0.0523599
ob_auto_sun = bpy.data.objects.new('AutoSun', light_auto_sun)
scene.collection.objects.link(ob_auto_sun)
ob_auto_sun.rotation_euler = (0.872665, 0.174533, 0.523599)
bpy.context.view_layer.update()
